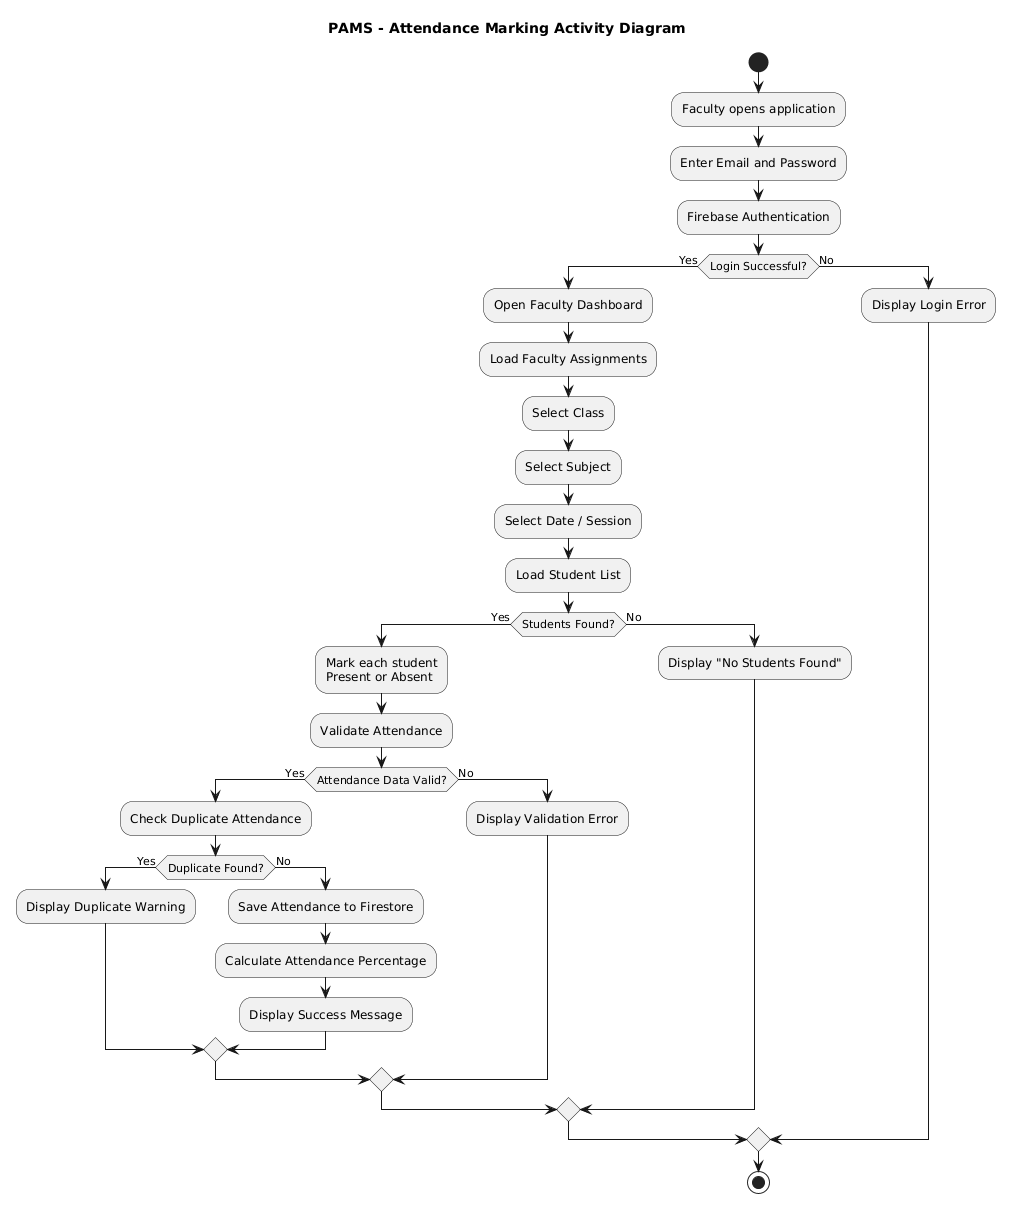

The diagram above was rendered by PlantUML. Its source (embedded in the PNG):
@startuml
title PAMS - Attendance Marking Activity Diagram

start

:Faculty opens application;

:Enter Email and Password;

:Firebase Authentication;

if (Login Successful?) then (Yes)

    :Open Faculty Dashboard;

    :Load Faculty Assignments;

    :Select Class;

    :Select Subject;

    :Select Date / Session;

    :Load Student List;

    if (Students Found?) then (Yes)

        :Mark each student\nPresent or Absent;

        :Validate Attendance;

        if (Attendance Data Valid?) then (Yes)

            :Check Duplicate Attendance;

            if (Duplicate Found?) then (Yes)

                :Display Duplicate Warning;

            else (No)

                :Save Attendance to Firestore;

                :Calculate Attendance Percentage;

                :Display Success Message;

            endif

        else (No)

            :Display Validation Error;

        endif

    else (No)

        :Display "No Students Found";

    endif

else (No)

    :Display Login Error;

endif

stop
@enduml